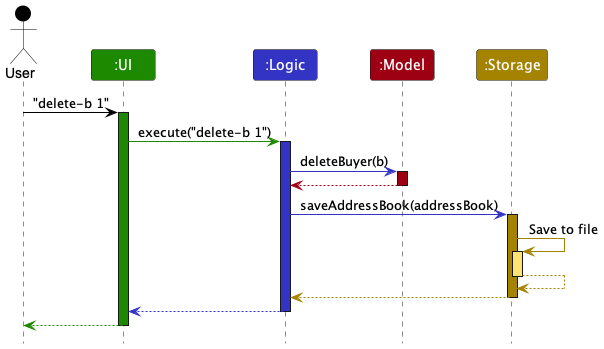

The diagram above was rendered by PlantUML. Its source (embedded in the PNG):
@startuml
!include style.puml

Actor User as user USER_COLOR
Participant ":UI" as ui UI_COLOR
Participant ":Logic" as logic LOGIC_COLOR
Participant ":Model" as model MODEL_COLOR
Participant ":Storage" as storage STORAGE_COLOR

user -[USER_COLOR]> ui : "delete-b 1"
activate ui UI_COLOR

ui -[UI_COLOR]> logic : execute("delete-b 1")
activate logic LOGIC_COLOR

logic -[LOGIC_COLOR]> model : deleteBuyer(b)
activate model MODEL_COLOR

model -[MODEL_COLOR]-> logic
deactivate model

logic -[LOGIC_COLOR]> storage : saveAddressBook(addressBook)
activate storage STORAGE_COLOR

storage -[STORAGE_COLOR]> storage : Save to file
activate storage STORAGE_COLOR_T1
storage --[STORAGE_COLOR]> storage
deactivate storage

storage --[STORAGE_COLOR]> logic
deactivate storage

logic --[LOGIC_COLOR]> ui
deactivate logic

ui--[UI_COLOR]> user
deactivate ui
@enduml